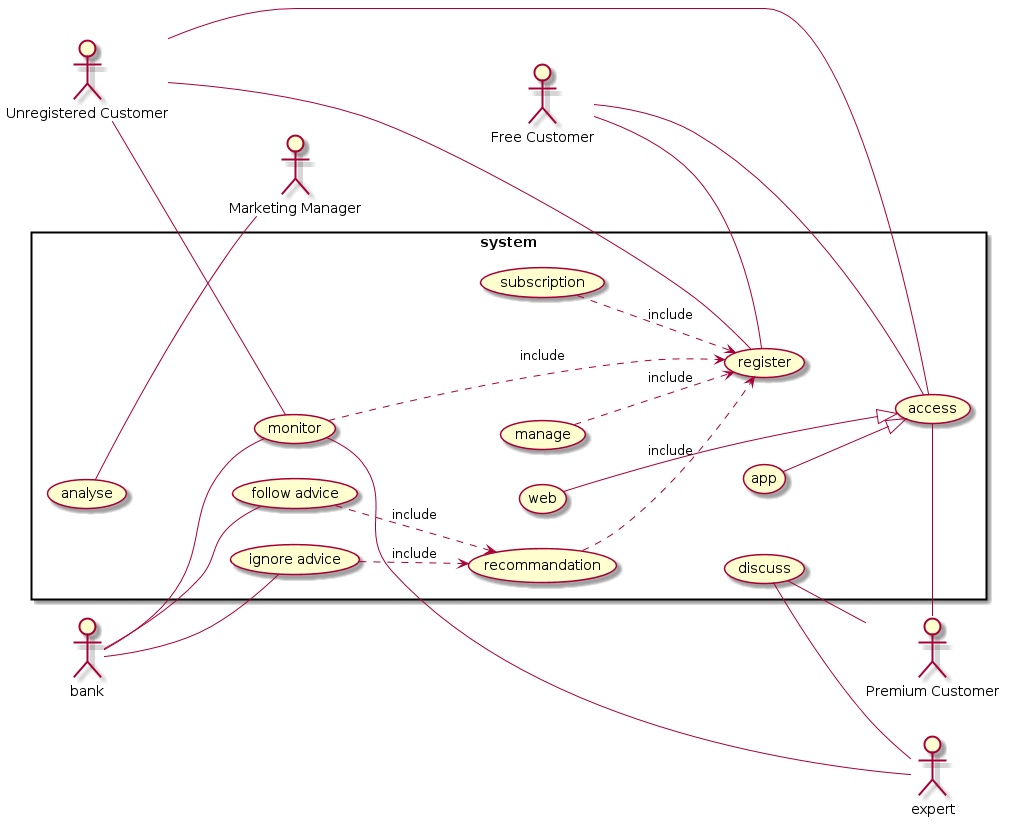

The diagram above was rendered by PlantUML. Its source (embedded in the PNG):
@startuml
left to right direction
skinparam packageStyle rect

actor "Unregistered Customer" as unreg
actor "Free Customer" as free
actor "Premium Customer" as prem
actor expert
actor bank
actor "Marketing Manager" as manager
rectangle "system" {
unreg -- (register)
unreg -- (access)
unreg -- (monitor)
(manage) .> (register) : include
(web) --|> (access)
(app) --|> (access)
free -- (register)
free -- (access)
prem -- (access)
(subscription) .> (register) : include
(monitor) .> (register) : include
expert -- (monitor)
bank -- (monitor)
(recommandation) .> (register) : include
(follow advice) .> (recommandation) : include
(ignore advice) .> (recommandation) : include
bank -- (follow advice)
bank -- (ignore advice)
(discuss) -- prem
(discuss) -- expert
(analyse) -- manager 

(register)-[hidden]-(access)
(register)-[hidden]-(manage)
(monitor)-[hidden]-(manage)
(web)-[hidden]-(app)
(recommandation)-[hidden]-(discuss)
(analyse)-[hidden]-(follow advice)
(analyse)-[hidden]-(ignore advice)
}
@enduml